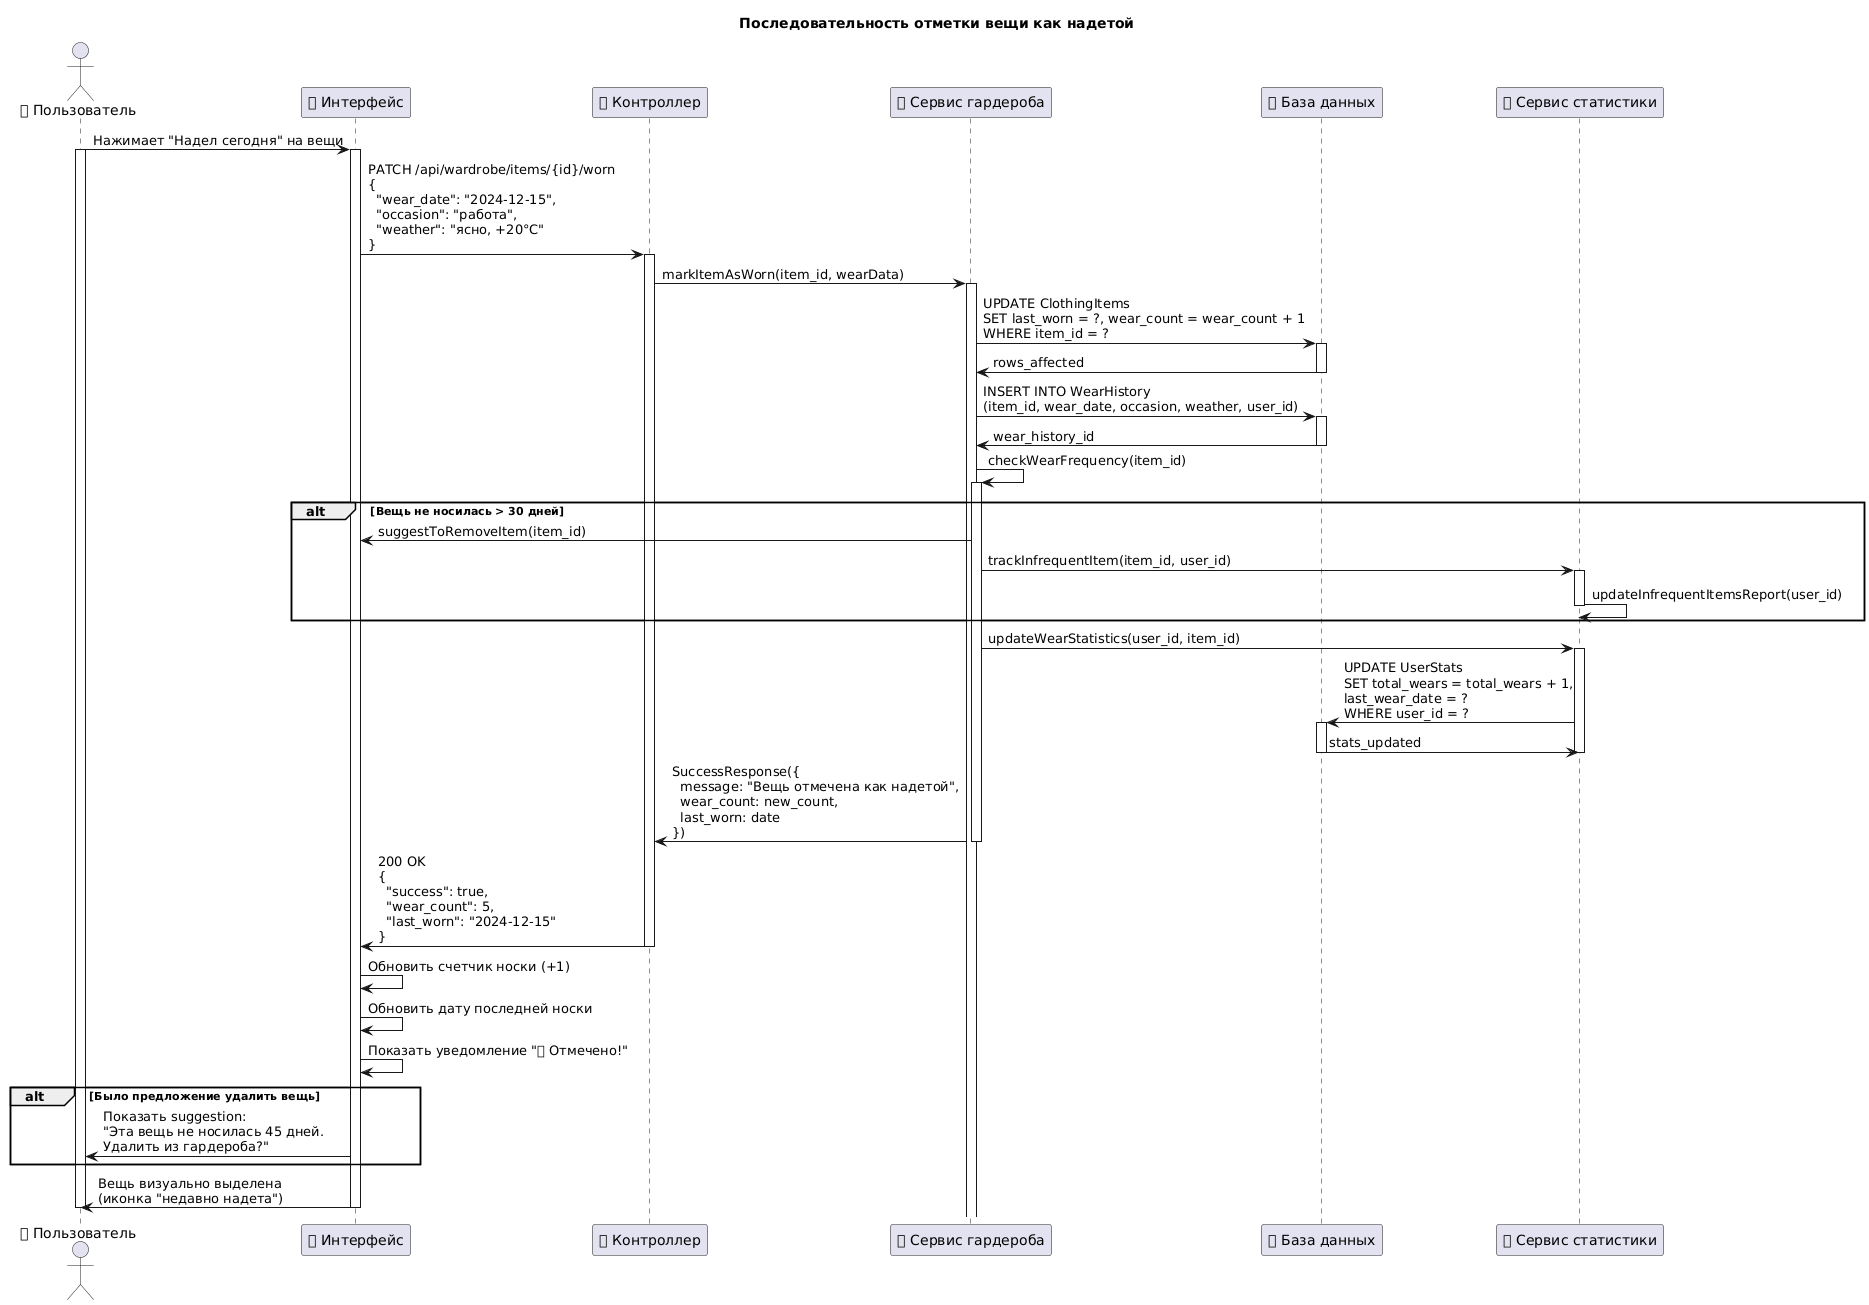

The diagram above was rendered by PlantUML. Its source (embedded in the PNG):
@startuml
title Последовательность отметки вещи как надетой

actor "👤 Пользователь" as User
participant "📱 Интерфейс" as UI
participant "🎮 Контроллер" as Controller
participant "🛠 Сервис гардероба" as WardrobeService
participant "🗄 База данных" as DB
participant "📊 Сервис статистики" as StatsService

User -> UI: Нажимает "Надел сегодня" на вещи
activate User
activate UI

UI -> Controller: PATCH /api/wardrobe/items/{id}/worn\n{\n  "wear_date": "2024-12-15",\n  "occasion": "работа",\n  "weather": "ясно, +20°C"\n}
activate Controller

Controller -> WardrobeService: markItemAsWorn(item_id, wearData)
activate WardrobeService

WardrobeService -> DB: UPDATE ClothingItems\nSET last_worn = ?, wear_count = wear_count + 1\nWHERE item_id = ?
activate DB
DB -> WardrobeService: rows_affected
deactivate DB

WardrobeService -> DB: INSERT INTO WearHistory\n(item_id, wear_date, occasion, weather, user_id)
activate DB
DB -> WardrobeService: wear_history_id
deactivate DB

WardrobeService -> WardrobeService: checkWearFrequency(item_id)
activate WardrobeService

alt Вещь не носилась > 30 дней
    WardrobeService -> UI: suggestToRemoveItem(item_id)
    WardrobeService -> StatsService: trackInfrequentItem(item_id, user_id)
    activate StatsService
    StatsService -> StatsService: updateInfrequentItemsReport(user_id)
    deactivate StatsService
end

WardrobeService -> StatsService: updateWearStatistics(user_id, item_id)
activate StatsService
StatsService -> DB: UPDATE UserStats\nSET total_wears = total_wears + 1,\nlast_wear_date = ?\nWHERE user_id = ?
activate DB
DB -> StatsService: stats_updated
deactivate DB
deactivate StatsService

WardrobeService -> Controller: SuccessResponse({\n  message: "Вещь отмечена как надетой",\n  wear_count: new_count,\n  last_worn: date\n})
deactivate WardrobeService

Controller -> UI: 200 OK\n{\n  "success": true,\n  "wear_count": 5,\n  "last_worn": "2024-12-15"\n}
deactivate Controller

UI -> UI: Обновить счетчик носки (+1)
UI -> UI: Обновить дату последней носки
UI -> UI: Показать уведомление "✅ Отмечено!"

alt Было предложение удалить вещь
    UI -> User: Показать suggestion:\n"Эта вещь не носилась 45 дней.\nУдалить из гардероба?"
end

UI -> User: Вещь визуально выделена\n(иконка "недавно надета")
deactivate UI
deactivate User
@enduml